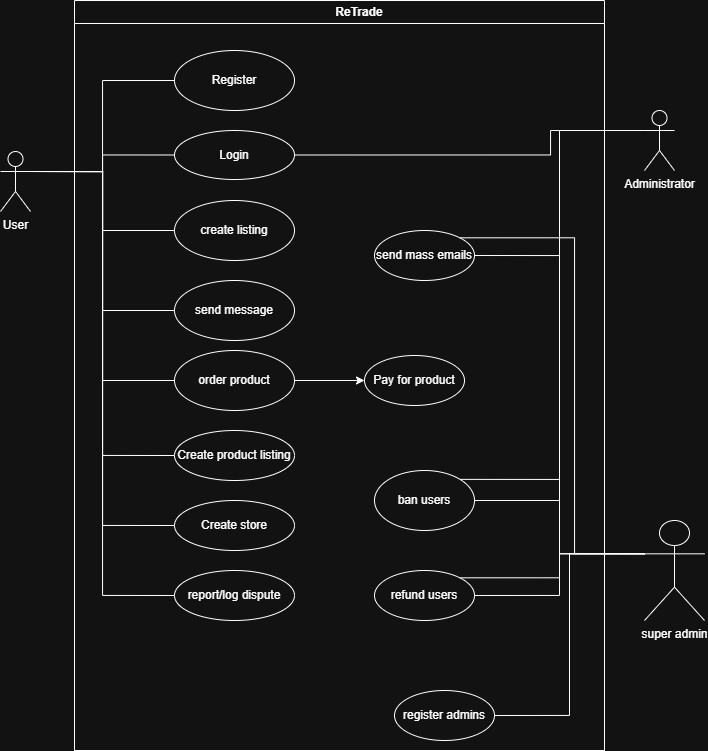

The diagram above was exported from draw.io. Its source (the exported page's mxGraphModel, read from the mxfile embedded in the PNG):
<mxGraphModel dx="1605" dy="874" grid="1" gridSize="10" guides="1" tooltips="1" connect="1" arrows="1" fold="1" page="1" pageScale="1" pageWidth="850" pageHeight="1100" math="0" shadow="0">
  <root>
    <mxCell id="0" />
    <mxCell id="1" parent="0" />
    <mxCell id="5sZQIrMMIcpDyk0V9mZ1-7" edge="1" parent="1" source="5sZQIrMMIcpDyk0V9mZ1-1" style="edgeStyle=orthogonalEdgeStyle;rounded=0;orthogonalLoop=1;jettySize=auto;html=1;exitX=1;exitY=0.3333333333333333;exitDx=0;exitDy=0;exitPerimeter=0;entryX=0;entryY=0.5;entryDx=0;entryDy=0;endArrow=none;endFill=0;" target="5sZQIrMMIcpDyk0V9mZ1-6">
      <mxGeometry relative="1" as="geometry" />
    </mxCell>
    <mxCell id="5sZQIrMMIcpDyk0V9mZ1-9" edge="1" parent="1" source="5sZQIrMMIcpDyk0V9mZ1-1" style="edgeStyle=orthogonalEdgeStyle;rounded=0;orthogonalLoop=1;jettySize=auto;html=1;exitX=1;exitY=0.3333333333333333;exitDx=0;exitDy=0;exitPerimeter=0;entryX=0;entryY=0.5;entryDx=0;entryDy=0;endArrow=none;endFill=0;" target="5sZQIrMMIcpDyk0V9mZ1-8">
      <mxGeometry relative="1" as="geometry" />
    </mxCell>
    <mxCell id="5sZQIrMMIcpDyk0V9mZ1-11" edge="1" parent="1" source="5sZQIrMMIcpDyk0V9mZ1-1" style="edgeStyle=orthogonalEdgeStyle;rounded=0;orthogonalLoop=1;jettySize=auto;html=1;exitX=1;exitY=0.3333333333333333;exitDx=0;exitDy=0;exitPerimeter=0;entryX=0;entryY=0.5;entryDx=0;entryDy=0;endArrow=none;endFill=0;" target="5sZQIrMMIcpDyk0V9mZ1-10">
      <mxGeometry relative="1" as="geometry" />
    </mxCell>
    <mxCell id="5sZQIrMMIcpDyk0V9mZ1-17" edge="1" parent="1" source="5sZQIrMMIcpDyk0V9mZ1-1" style="edgeStyle=orthogonalEdgeStyle;rounded=0;orthogonalLoop=1;jettySize=auto;html=1;exitX=1;exitY=0.3333333333333333;exitDx=0;exitDy=0;exitPerimeter=0;entryX=0;entryY=0.5;entryDx=0;entryDy=0;endArrow=none;endFill=0;" target="5sZQIrMMIcpDyk0V9mZ1-12">
      <mxGeometry relative="1" as="geometry" />
    </mxCell>
    <mxCell id="5sZQIrMMIcpDyk0V9mZ1-18" edge="1" parent="1" source="5sZQIrMMIcpDyk0V9mZ1-1" style="edgeStyle=orthogonalEdgeStyle;rounded=0;orthogonalLoop=1;jettySize=auto;html=1;exitX=1;exitY=0.3333333333333333;exitDx=0;exitDy=0;exitPerimeter=0;entryX=0;entryY=0.5;entryDx=0;entryDy=0;endArrow=none;endFill=0;" target="5sZQIrMMIcpDyk0V9mZ1-13">
      <mxGeometry relative="1" as="geometry" />
    </mxCell>
    <mxCell id="5sZQIrMMIcpDyk0V9mZ1-19" edge="1" parent="1" source="5sZQIrMMIcpDyk0V9mZ1-1" style="edgeStyle=orthogonalEdgeStyle;rounded=0;orthogonalLoop=1;jettySize=auto;html=1;exitX=1;exitY=0.3333333333333333;exitDx=0;exitDy=0;exitPerimeter=0;entryX=0;entryY=0.5;entryDx=0;entryDy=0;endArrow=none;endFill=0;" target="5sZQIrMMIcpDyk0V9mZ1-14">
      <mxGeometry relative="1" as="geometry" />
    </mxCell>
    <mxCell id="5sZQIrMMIcpDyk0V9mZ1-20" edge="1" parent="1" source="5sZQIrMMIcpDyk0V9mZ1-1" style="edgeStyle=orthogonalEdgeStyle;rounded=0;orthogonalLoop=1;jettySize=auto;html=1;exitX=1;exitY=0.3333333333333333;exitDx=0;exitDy=0;exitPerimeter=0;entryX=0;entryY=0.5;entryDx=0;entryDy=0;endArrow=none;endFill=0;" target="5sZQIrMMIcpDyk0V9mZ1-15">
      <mxGeometry relative="1" as="geometry" />
    </mxCell>
    <mxCell id="5sZQIrMMIcpDyk0V9mZ1-21" edge="1" parent="1" source="5sZQIrMMIcpDyk0V9mZ1-1" style="edgeStyle=orthogonalEdgeStyle;rounded=0;orthogonalLoop=1;jettySize=auto;html=1;exitX=1;exitY=0.3333333333333333;exitDx=0;exitDy=0;exitPerimeter=0;entryX=0;entryY=0.5;entryDx=0;entryDy=0;endArrow=none;endFill=0;" target="5sZQIrMMIcpDyk0V9mZ1-16">
      <mxGeometry relative="1" as="geometry" />
    </mxCell>
    <mxCell id="5sZQIrMMIcpDyk0V9mZ1-1" parent="1" style="shape=umlActor;verticalLabelPosition=bottom;verticalAlign=top;html=1;outlineConnect=0;" value="User" vertex="1">
      <mxGeometry height="60" width="30" x="106" y="161" as="geometry" />
    </mxCell>
    <mxCell id="5sZQIrMMIcpDyk0V9mZ1-23" edge="1" parent="1" source="5sZQIrMMIcpDyk0V9mZ1-2" style="edgeStyle=orthogonalEdgeStyle;rounded=0;orthogonalLoop=1;jettySize=auto;html=1;exitX=0;exitY=0.3333333333333333;exitDx=0;exitDy=0;exitPerimeter=0;entryX=1;entryY=0.5;entryDx=0;entryDy=0;endArrow=none;endFill=0;" target="5sZQIrMMIcpDyk0V9mZ1-8">
      <mxGeometry relative="1" as="geometry">
        <Array as="points">
          <mxPoint x="656" y="140" />
          <mxPoint x="656" y="165" />
        </Array>
      </mxGeometry>
    </mxCell>
    <mxCell id="5sZQIrMMIcpDyk0V9mZ1-29" edge="1" parent="1" source="5sZQIrMMIcpDyk0V9mZ1-2" style="edgeStyle=orthogonalEdgeStyle;rounded=0;orthogonalLoop=1;jettySize=auto;html=1;exitX=0;exitY=0.3333333333333333;exitDx=0;exitDy=0;exitPerimeter=0;entryX=1;entryY=0.5;entryDx=0;entryDy=0;endArrow=none;endFill=0;" target="5sZQIrMMIcpDyk0V9mZ1-25">
      <mxGeometry relative="1" as="geometry" />
    </mxCell>
    <mxCell id="5sZQIrMMIcpDyk0V9mZ1-30" edge="1" parent="1" source="5sZQIrMMIcpDyk0V9mZ1-2" style="edgeStyle=orthogonalEdgeStyle;rounded=0;orthogonalLoop=1;jettySize=auto;html=1;exitX=0;exitY=0.3333333333333333;exitDx=0;exitDy=0;exitPerimeter=0;entryX=1;entryY=0.5;entryDx=0;entryDy=0;endArrow=none;endFill=0;" target="5sZQIrMMIcpDyk0V9mZ1-26">
      <mxGeometry relative="1" as="geometry" />
    </mxCell>
    <mxCell id="5sZQIrMMIcpDyk0V9mZ1-32" edge="1" parent="1" source="5sZQIrMMIcpDyk0V9mZ1-2" style="edgeStyle=orthogonalEdgeStyle;rounded=0;orthogonalLoop=1;jettySize=auto;html=1;exitX=0;exitY=0.3333333333333333;exitDx=0;exitDy=0;exitPerimeter=0;entryX=1;entryY=0.5;entryDx=0;entryDy=0;endArrow=none;endFill=0;" target="5sZQIrMMIcpDyk0V9mZ1-31">
      <mxGeometry relative="1" as="geometry" />
    </mxCell>
    <mxCell id="5sZQIrMMIcpDyk0V9mZ1-2" parent="1" style="shape=umlActor;verticalLabelPosition=bottom;verticalAlign=top;html=1;outlineConnect=0;" value="Administrator" vertex="1">
      <mxGeometry height="60" width="30" x="750" y="120" as="geometry" />
    </mxCell>
    <mxCell id="5sZQIrMMIcpDyk0V9mZ1-6" parent="1" style="ellipse;whiteSpace=wrap;html=1;" value="Register" vertex="1">
      <mxGeometry height="60" width="120" x="280" y="60" as="geometry" />
    </mxCell>
    <mxCell id="5sZQIrMMIcpDyk0V9mZ1-8" parent="1" style="ellipse;whiteSpace=wrap;html=1;" value="Login" vertex="1">
      <mxGeometry height="49" width="120" x="280" y="140" as="geometry" />
    </mxCell>
    <mxCell id="5sZQIrMMIcpDyk0V9mZ1-10" parent="1" style="ellipse;whiteSpace=wrap;html=1;" value="create listing" vertex="1">
      <mxGeometry height="60" width="120" x="280" y="210" as="geometry" />
    </mxCell>
    <mxCell id="5sZQIrMMIcpDyk0V9mZ1-12" parent="1" style="ellipse;whiteSpace=wrap;html=1;" value="send message" vertex="1">
      <mxGeometry height="60" width="120" x="280" y="290" as="geometry" />
    </mxCell>
    <mxCell id="5sZQIrMMIcpDyk0V9mZ1-28" edge="1" parent="1" source="5sZQIrMMIcpDyk0V9mZ1-13" style="edgeStyle=orthogonalEdgeStyle;rounded=0;orthogonalLoop=1;jettySize=auto;html=1;exitX=1;exitY=0.5;exitDx=0;exitDy=0;entryX=0;entryY=0.5;entryDx=0;entryDy=0;" target="5sZQIrMMIcpDyk0V9mZ1-27">
      <mxGeometry relative="1" as="geometry" />
    </mxCell>
    <mxCell id="5sZQIrMMIcpDyk0V9mZ1-13" parent="1" style="ellipse;whiteSpace=wrap;html=1;" value="order product" vertex="1">
      <mxGeometry height="60" width="120" x="280" y="360" as="geometry" />
    </mxCell>
    <mxCell id="5sZQIrMMIcpDyk0V9mZ1-14" parent="1" style="ellipse;whiteSpace=wrap;html=1;" value="Create product listing" vertex="1">
      <mxGeometry height="50" width="120" x="280" y="440" as="geometry" />
    </mxCell>
    <mxCell id="5sZQIrMMIcpDyk0V9mZ1-15" parent="1" style="ellipse;whiteSpace=wrap;html=1;" value="Create store" vertex="1">
      <mxGeometry height="50" width="120" x="280" y="510" as="geometry" />
    </mxCell>
    <mxCell id="5sZQIrMMIcpDyk0V9mZ1-16" parent="1" style="ellipse;whiteSpace=wrap;html=1;" value="report/log dispute" vertex="1">
      <mxGeometry height="50" width="120" x="280" y="580" as="geometry" />
    </mxCell>
    <mxCell id="5sZQIrMMIcpDyk0V9mZ1-24" parent="1" style="ellipse;whiteSpace=wrap;html=1;" value="register admins" vertex="1">
      <mxGeometry height="50" width="100" x="500" y="700" as="geometry" />
    </mxCell>
    <mxCell id="5sZQIrMMIcpDyk0V9mZ1-25" parent="1" style="ellipse;whiteSpace=wrap;html=1;" value="send mass emails" vertex="1">
      <mxGeometry height="50" width="100" x="480" y="240" as="geometry" />
    </mxCell>
    <mxCell id="5sZQIrMMIcpDyk0V9mZ1-26" parent="1" style="ellipse;whiteSpace=wrap;html=1;" value="ban users" vertex="1">
      <mxGeometry height="60" width="100" x="480" y="480" as="geometry" />
    </mxCell>
    <mxCell id="5sZQIrMMIcpDyk0V9mZ1-27" parent="1" style="ellipse;whiteSpace=wrap;html=1;" value="Pay for product" vertex="1">
      <mxGeometry height="50" width="100" x="470" y="365" as="geometry" />
    </mxCell>
    <mxCell id="5sZQIrMMIcpDyk0V9mZ1-31" parent="1" style="ellipse;whiteSpace=wrap;html=1;" value="refund users" vertex="1">
      <mxGeometry height="50" width="100" x="480" y="580" as="geometry" />
    </mxCell>
    <mxCell id="5sZQIrMMIcpDyk0V9mZ1-34" edge="1" parent="1" source="5sZQIrMMIcpDyk0V9mZ1-33" style="edgeStyle=orthogonalEdgeStyle;rounded=0;orthogonalLoop=1;jettySize=auto;html=1;exitX=0;exitY=0.3333333333333333;exitDx=0;exitDy=0;exitPerimeter=0;entryX=1;entryY=0.5;entryDx=0;entryDy=0;endArrow=none;endFill=0;" target="5sZQIrMMIcpDyk0V9mZ1-24">
      <mxGeometry relative="1" as="geometry" />
    </mxCell>
    <mxCell id="5sZQIrMMIcpDyk0V9mZ1-35" edge="1" parent="1" source="5sZQIrMMIcpDyk0V9mZ1-33" style="edgeStyle=orthogonalEdgeStyle;rounded=0;orthogonalLoop=1;jettySize=auto;html=1;exitX=0;exitY=0.3333333333333333;exitDx=0;exitDy=0;exitPerimeter=0;entryX=1;entryY=0;entryDx=0;entryDy=0;endArrow=none;endFill=0;" target="5sZQIrMMIcpDyk0V9mZ1-31">
      <mxGeometry relative="1" as="geometry" />
    </mxCell>
    <mxCell id="5sZQIrMMIcpDyk0V9mZ1-36" edge="1" parent="1" source="5sZQIrMMIcpDyk0V9mZ1-33" style="edgeStyle=orthogonalEdgeStyle;rounded=0;orthogonalLoop=1;jettySize=auto;html=1;exitX=0;exitY=0.3333333333333333;exitDx=0;exitDy=0;exitPerimeter=0;entryX=1;entryY=0;entryDx=0;entryDy=0;endArrow=none;endFill=0;" target="5sZQIrMMIcpDyk0V9mZ1-26">
      <mxGeometry relative="1" as="geometry" />
    </mxCell>
    <mxCell id="5sZQIrMMIcpDyk0V9mZ1-37" edge="1" parent="1" source="5sZQIrMMIcpDyk0V9mZ1-33" style="edgeStyle=orthogonalEdgeStyle;rounded=0;orthogonalLoop=1;jettySize=auto;html=1;exitX=0;exitY=0.3333333333333333;exitDx=0;exitDy=0;exitPerimeter=0;entryX=1;entryY=0;entryDx=0;entryDy=0;endArrow=none;endFill=0;" target="5sZQIrMMIcpDyk0V9mZ1-25">
      <mxGeometry relative="1" as="geometry">
        <Array as="points">
          <mxPoint x="680" y="563" />
          <mxPoint x="680" y="247" />
        </Array>
      </mxGeometry>
    </mxCell>
    <mxCell id="5sZQIrMMIcpDyk0V9mZ1-33" parent="1" style="shape=umlActor;verticalLabelPosition=bottom;verticalAlign=top;html=1;outlineConnect=0;" value="super admin" vertex="1">
      <mxGeometry height="100" width="60" x="750" y="530" as="geometry" />
    </mxCell>
    <mxCell id="5sZQIrMMIcpDyk0V9mZ1-38" parent="1" style="swimlane;whiteSpace=wrap;html=1;" value="&lt;blockquote style=&quot;margin: 0 0 0 40px; border: none; padding: 0px;&quot;&gt;ReTrade&lt;/blockquote&gt;" vertex="1">
      <mxGeometry height="750" width="530" x="180" y="10" as="geometry" />
    </mxCell>
  </root>
</mxGraphModel>